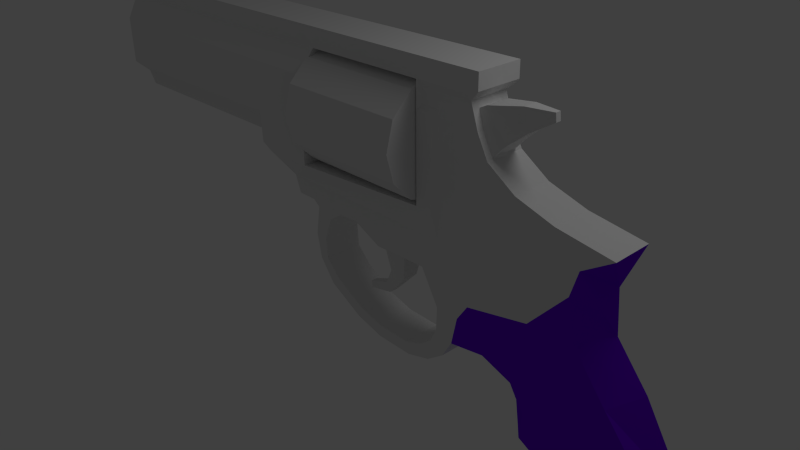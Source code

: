 # Source: MP412_REX.blend  (saved by Blender 2.63.0; exported with 4.5.12 LTS)
import bpy
from mathutils import Matrix  # noqa: F401  (used for matrix-valued properties, if any)

bpy.ops.wm.read_factory_settings(use_empty=True)
scene = bpy.context.scene
scene.name = 'Scene'

# ---- collections
col_collection_1 = bpy.data.collections.new('Collection 1'); scene.collection.children.link(col_collection_1)

# ---- materials (node trees are filled in below, after node groups)
mat_material_001 = bpy.data.materials.new('Material.001')
mat_material_001.alpha_threshold = 0.0
mat_material_001.use_transparent_shadow = False
mat_material_001.roughness = 0.5
mat_material_001.line_color = (0.0, 0.0, 0.0, 1.0)
mat_material_002 = bpy.data.materials.new('Material.002')
mat_material_002.alpha_threshold = 0.0
mat_material_002.use_transparent_shadow = False
mat_material_002.diffuse_color = (0.1562, 0.0, 0.8, 1.0)
mat_material_002.roughness = 0.5
mat_material_002.line_color = (0.0, 0.0, 0.0, 1.0)

# ---- material node trees

# ---- world
world_world = bpy.data.worlds.new('World'); scene.world = world_world
world_world.color = (0.05088, 0.05088, 0.05088)
world_world.use_sun_shadow = False
world_world.sun_shadow_jitter_overblur = 0.0
world_world.cycles.sampling_method = 'MANUAL'
world_world.cycles.sample_map_resolution = 256

# ---- cameras
cam_camera = bpy.data.cameras.new('Camera')
cam_camera.clip_end = 100.0
cam_camera.lens = 35.0
cam_camera.sensor_width = 32.0
cam_camera.sensor_height = 18.0
cam_camera.ortho_scale = 7.314
cam_camera.dof.focus_distance = 0.0
cam_camera.dof.aperture_fstop = 128.0

# ---- lights
light_lamp = bpy.data.lights.new('Lamp', 'POINT')
light_lamp.transmission_factor = 0.0
light_lamp.cutoff_distance = 30.0
light_lamp.energy = 100.0
light_lamp.shadow_buffer_clip_start = 1.001
light_lamp.shadow_soft_size = 1.0
light_lamp.shadow_maximum_resolution = 0.006
light_lamp.use_absolute_resolution = True
light_lamp.cycles.use_multiple_importance_sampling = False

# ---- meshes
me_cube_003 = bpy.data.meshes.new('Cube.003')
me_cube_003.from_pydata([(-0.1263, -0.1653, -0.1968), (-0.1263, 0.1653, -0.1968), (0.1968, 0.1653, -0.1263), (0.1968, -0.1653, -0.1263), (-0.1968, -0.1653, 0.1263), (-0.1968, 0.1653, 0.1263), (0.1263, 0.1653, 0.1968), (0.1263, -0.1653, 0.1968), (-0.1019, -0.1121, -0.4709), (-0.1019, 0.1121, -0.4709), (0.1158, 0.1121, -0.5245), (0.1158, -0.1121, -0.5245), (-0.2421, -0.06607, -0.7236), (-0.2421, 0.06607, -0.7236), (-0.1818, 0.06607, -0.8411), (-0.1818, -0.06607, -0.8411), (-0.5582, -0.04619, -0.8367), (-0.5582, 0.04619, -0.8367), (-0.5542, 0.04619, -0.929), (-0.5542, -0.04619, -0.929)], [], [(4, 5, 1, 0), (5, 6, 2, 1), (6, 7, 3, 2), (7, 4, 0, 3), (8, 11, 3, 0), (12, 15, 11, 8), (10, 9, 1, 2), (9, 8, 0, 1), (11, 10, 2, 3), (16, 19, 15, 12), (13, 12, 8, 9), (14, 13, 9, 10), (15, 14, 10, 11), (16, 17, 18, 19), (17, 16, 12, 13), (18, 17, 13, 14), (19, 18, 14, 15)])
me_cube_003.use_remesh_preserve_volume = False
me_cube_003.use_remesh_preserve_attributes = False
me_cube_003.use_mirror_vertex_groups = False
me_cube_003.update()
me_cube_002 = bpy.data.meshes.new('Cube.002')
me_cube_002.from_pydata([(0.00234, -0.2042, -0.4185), (0.00234, 0.2042, -0.4185), (0.2958, 0.1595, -0.125), (0.2958, -0.1595, -0.125), (-0.2719, -0.2042, 0.09736), (-0.2719, 0.2042, 0.09736), (0.02377, 0.1595, 0.2412), (0.02377, -0.1595, 0.2412), (0.5185, 0.09492, 0.05418), (0.5185, -0.09492, 0.05418), (0.4413, 0.09492, 0.3145), (0.4413, -0.09492, 0.3145), (0.7926, 0.03537, 0.2201), (0.7926, -0.03537, 0.2201), (0.7827, 0.03537, 0.3208), (0.7827, -0.03537, 0.3208)], [], [(5, 6, 2, 1), (3, 2, 8, 9), (7, 4, 0, 3), (0, 1, 2, 3), (7, 6, 5, 4), (9, 8, 12, 13), (6, 7, 11, 10), (7, 3, 9, 11), (10, 8, 2, 6), (14, 15, 13, 12), (14, 12, 8, 10), (10, 11, 15, 14), (11, 9, 13, 15)])
me_cube_002.use_remesh_preserve_volume = False
me_cube_002.use_remesh_preserve_attributes = False
me_cube_002.use_mirror_vertex_groups = False
me_cube_002.update()
me_circle = bpy.data.meshes.new('Circle')
me_circle.from_pydata([(-0.05375, 0.7403, 3.479e-05), (-0.05375, 0.6411, 0.3702), (-0.05375, 0.3702, 0.6412), (-0.05375, -1.688e-07, 0.7403), (-0.05375, -0.3702, 0.6412), (-0.05375, -0.6411, 0.3702), (-0.05375, -0.7403, 3.47e-05), (-0.05375, -0.6411, -0.3701), (-0.05375, -0.3702, -0.6411), (-0.05375, -2.817e-07, -0.7403), (-0.05375, 0.3702, -0.6411), (-0.05375, 0.6411, -0.3701), (1.728, 0.7403, 3.479e-05), (1.728, 0.6411, 0.3702), (1.728, 0.3702, 0.6412), (1.728, -1.688e-07, 0.7403), (1.728, -0.3702, 0.6412), (1.728, -0.6411, 0.3702), (1.728, -0.7403, 3.47e-05), (1.728, -0.6411, -0.3701), (1.728, -0.3702, -0.6411), (1.728, -2.817e-07, -0.7403), (1.728, 0.3702, -0.6411), (1.728, 0.6411, -0.3701)], [], [(1, 13, 12, 0), (11, 0, 12, 23), (7, 19, 18, 6), (2, 14, 13, 1), (8, 20, 19, 7), (3, 15, 14, 2), (9, 21, 20, 8), (4, 16, 15, 3), (10, 22, 21, 9), (5, 17, 16, 4), (11, 23, 22, 10), (6, 18, 17, 5), (14, 15, 16, 17, 18, 19, 20, 21, 22, 23, 12, 13), (1, 0, 11, 10, 9, 8, 7, 6, 5, 4, 3, 2)])
me_circle.use_remesh_preserve_volume = False
me_circle.use_remesh_preserve_attributes = False
me_circle.use_mirror_vertex_groups = False
me_circle.update()
me_cube_001 = bpy.data.meshes.new('Cube.001')
me_cube_001.from_pydata([(-5.812, 0.4868, 1.45), (-5.812, 0.4868, 2.112), (-5.812, 0.3134, 2.441), (-5.812, -0.3134, 2.441), (-5.812, -0.4868, 2.112), (-5.812, -0.4868, 1.45), (-5.67, -0.3134, 2.671), (-5.753, -0.309, 1.284), (-5.753, 0.309, 1.284), (-5.67, 0.3134, 2.671), (-5.621, -0.309, 1.106), (-5.621, 0.309, 1.106), (1.023, -0.3134, 2.671), (1.023, 0.3134, 2.671), (1.023, -0.3134, 2.465), (1.023, 0.3134, 2.465), (0.9817, -0.3134, 2.413), (0.9817, 0.3134, 2.413), (-1.588, -0.3134, 2.413), (-1.588, 0.3134, 2.413), (-2.555, 0.4868, 1.45), (-1.663, 0.4868, 2.112), (-1.663, -0.4868, 2.112), (-2.555, -0.4868, 1.45), (-1.663, 0.4868, 0.9501), (-1.663, -0.4868, 0.9501), (-2.379, 0.4868, 0.9501), (-2.379, -0.4868, 0.9501), (-2.531, 0.4868, 1.032), (-2.531, -0.4868, 1.032), (-2.599, -0.309, 1.284), (-2.599, 0.309, 1.284), (-2.591, -0.309, 1.106), (-2.591, 0.309, 1.106), (-2.164, -0.2698, 0.609), (-2.164, 0.2698, 0.609), (-5.809, 0.3133, 2.02), (-5.809, 0.2215, 2.242), (-5.809, -3.489e-07, 2.334), (-5.809, -0.2215, 2.242), (-5.809, -0.3133, 2.02), (-5.809, -0.2215, 1.799), (-5.809, -2.473e-07, 1.707), (-5.809, 0.2215, 1.799), (0.4376, -0.2698, 0.609), (0.4376, 0.2698, 0.609), (0.4376, -0.2698, 2.135), (0.4376, 0.2698, 2.135), (0.2029, -0.2698, 2.135), (0.2029, 0.2698, 2.135), (0.2029, -0.2698, 2.34), (0.2029, 0.2698, 2.34), (0.8923, -0.2698, 2.34), (0.8923, 0.2698, 2.34), (0.995, -0.2698, 2.022), (0.995, 0.2698, 2.022), (1.137, -0.2698, 1.743), (1.137, 0.2698, 1.743), (1.513, -0.2698, 1.489), (1.513, 0.2698, 1.489), (2.022, -0.2698, 1.328), (2.022, 0.2698, 1.328), (2.736, -0.2698, 1.215), (2.736, 0.2698, 1.215), (0.1499, -0.3134, 2.413), (0.1499, 0.3134, 2.413), (0.1499, -0.3134, 2.08), (0.1499, 0.3134, 2.08), (0.3797, -0.3134, 2.08), (0.3797, 0.3134, 2.08), (0.3797, -0.3134, 0.941), (0.3797, 0.3134, 0.941), (-2.078, -0.2698, 0.3768), (-2.078, 0.2698, 0.3768), (-1.797, -0.2698, 0.3727), (-1.797, 0.2698, 0.3727), (-1.699, -0.2698, 0.2953), (-1.699, 0.2698, 0.2953), (-1.768, -0.2698, -0.1039), (-1.768, 0.2698, -0.1039), (-1.703, -0.2698, -0.4502), (-1.703, 0.2698, -0.4502), (-1.479, -0.2698, -0.7558), (-1.479, 0.2698, -0.7558), (-0.974, -0.2698, -1.041), (-0.974, 0.2698, -1.041), (-0.5666, -0.2698, -1.159), (-0.5666, 0.2698, -1.159), (-0.041, -0.2698, -1.175), (-0.041, 0.2698, -1.175), (0.2971, -0.2698, -1.082), (0.2971, 0.2698, -1.082), (0.5416, -0.2698, -0.9065), (0.5416, 0.2698, -0.9065), (0.6801, -0.2698, -0.6702), (0.6801, 0.2698, -0.6702), (1.159, -0.2698, -0.5998), (1.159, 0.2698, -0.5998), (1.616, -0.2698, -0.7688), (1.616, 0.2698, -0.7688), (1.778, -0.2698, -1.072), (1.778, 0.2698, -1.072), (1.743, -0.2698, -1.424), (1.743, 0.2698, -1.424), (2.088, -0.2698, -1.578), (2.088, 0.2698, -1.578), (2.363, -0.2698, -1.93), (2.363, 0.2698, -1.93), (2.426, -0.2698, -2.494), (2.426, 0.2698, -2.494), (2.264, -0.2698, -2.81), (2.264, 0.2698, -2.81), (2.243, -0.2698, -3.184), (2.243, 0.2698, -3.184), (2.278, -0.2698, -3.36), (2.278, 0.2698, -3.36), (3.257, -0.2698, -3.289), (3.257, 0.2698, -3.289), (3.637, -0.2698, -3.092), (3.637, 0.2698, -3.092), (3.806, -0.2698, -2.656), (3.806, 0.2698, -2.656), (3.757, -0.2698, -2.029), (3.757, 0.2698, -2.029), (3.496, -0.2698, -1.318), (3.496, 0.2698, -1.318), (2.792, -0.2698, -0.445), (2.792, 0.2698, -0.445), (2.342, -0.2698, 0.1394), (2.342, 0.2698, 0.1394), (2.25, -0.2698, 0.6392), (2.25, 0.2698, 0.6392), (2.349, -0.2698, 0.9701), (2.349, 0.2698, 0.9701), (0.4337, -0.2698, -0.5998), (0.4337, 0.2698, -0.5998), (0.4454, -0.2698, -0.283), (0.4454, 0.2698, -0.283), (0.199, -0.2698, 0.1628), (0.199, 0.2698, 0.1628), (-0.5636, -0.2698, 0.1452), (-0.5636, 0.2698, 0.1452), (-0.9802, -0.2698, 0.3447), (-0.9802, 0.2698, 0.3447), (-1.256, -0.2698, 0.3271), (-1.256, 0.2698, 0.3271), (-1.467, -0.2698, 0.1922), (-1.467, 0.2698, 0.1922), (-1.59, -0.2698, -0.1129), (-1.59, 0.2698, -0.1129), (-1.573, -0.2698, -0.4062), (-1.573, 0.2698, -0.4062), (-1.356, -0.2698, -0.635), (-1.356, 0.2698, -0.635), (-0.9332, -0.2698, -0.8814), (-0.9332, 0.2698, -0.8814), (-0.5636, -0.2698, -0.9929), (-0.5636, 0.2698, -0.9929), (-0.08256, -0.2698, -1.011), (-0.08256, 0.2698, -1.011), (0.1756, -0.2698, -0.9166), (0.1756, 0.2698, -0.9166), (0.3398, -0.2698, -0.7876), (0.3398, 0.2698, -0.7876), (0.7622, -0.2698, -0.2948), (0.7622, 0.2698, -0.2948), (0.9148, -0.2698, -0.07184), (0.9148, 0.2698, -0.07184), (1.754, -0.2698, 0.09829), (1.754, 0.2698, 0.09829), (2.638, 5.96e-08, 0.8047), (2.682, 1.333e-07, 0.2572), (3.088, 2.016e-07, -0.2513), (3.65, 3.297e-07, -1.205), (3.904, 4.367e-07, -2.001), (1.949, 6.088e-07, -3.282), (1.866, 5.51e-07, -2.852), (1.983, 5.156e-07, -2.588), (1.988, 4.722e-07, -2.265), (1.743, 4.124e-07, -1.821), (1.518, 3.763e-07, -1.552), (1.47, 3.277e-07, -1.19), (1.342, 2.981e-07, -0.9699), (1.118, 2.738e-07, -0.789), (0.1499, -0.3134, 0.941), (0.1499, 0.3134, 0.941), (-1.792, 0.3133, 2.02), (-1.792, 0.2215, 2.242), (-1.792, -3.489e-07, 2.334), (-1.792, -0.2215, 2.242), (-1.792, -0.3133, 2.02), (-1.792, -0.2215, 1.799), (-1.792, -2.473e-07, 1.707), (-1.792, 0.2215, 1.799)], [], [(6, 9, 2, 3), (11, 10, 7, 8), (12, 13, 9, 6), (14, 15, 13, 12), (16, 17, 15, 14), (69, 67, 49, 47), (5, 23, 22, 4), (1, 21, 20, 0), (33, 32, 10, 11), (32, 30, 7, 10), (31, 33, 11, 8), (23, 30, 32, 29), (7, 30, 23, 5), (20, 31, 8, 0), (31, 20, 28, 33), (19, 21, 1, 2), (22, 18, 3, 4), (3, 18, 12, 6), (9, 13, 19, 2), (1, 0, 43, 36), (5, 4, 40, 41), (4, 3, 39, 40), (3, 38, 39), (2, 1, 36, 37), (2, 37, 38), (3, 2, 38), (0, 8, 42, 43), (42, 7, 5, 41), (42, 8, 7), (25, 27, 34), (71, 69, 47, 45), (67, 65, 51, 49), (51, 65, 17, 53), (16, 64, 50, 52), (50, 64, 66, 48), (48, 66, 68, 46), (68, 70, 44, 46), (66, 184, 70, 68), (34, 27, 29, 32), (35, 26, 24), (35, 33, 28, 26), (33, 35, 34, 32), (34, 35, 73, 72), (72, 73, 75, 74), (74, 75, 77, 76), (76, 77, 79, 78), (78, 79, 81, 80), (80, 81, 83, 82), (82, 83, 85, 84), (84, 85, 87, 86), (86, 87, 89, 88), (88, 89, 91, 90), (90, 91, 93, 92), (114, 115, 117, 116), (185, 67, 69, 71), (13, 65, 19), (15, 17, 65, 13), (64, 12, 18), (12, 64, 16, 14), (16, 52, 53, 17), (57, 55, 54, 56), (55, 53, 52, 54), (59, 57, 56, 58), (61, 59, 58, 60), (63, 61, 60, 62), (62, 170, 63), (132, 170, 62), (132, 130, 171, 170), (130, 128, 171), (128, 126, 172, 171), (126, 124, 173, 172), (124, 122, 174, 173), (174, 123, 125, 173), (122, 120, 174), (121, 123, 174), (121, 174, 120), (119, 121, 120, 118), (118, 116, 117, 119), (173, 125, 127, 172), (171, 172, 127, 129), (170, 171, 131, 133), (129, 131, 171), (63, 170, 133), (175, 112, 110, 176), (175, 114, 112), (176, 111, 113, 175), (175, 113, 115), (114, 175, 115), (177, 109, 111, 176), (178, 107, 109, 177), (179, 105, 107, 178), (180, 103, 105, 179), (181, 101, 103, 180), (182, 99, 101, 181), (183, 97, 99, 182), (95, 97, 183), (94, 95, 183), (183, 96, 94), (182, 98, 96, 183), (181, 100, 98, 182), (180, 102, 100, 181), (179, 104, 102, 180), (178, 106, 104, 179), (177, 108, 106, 178), (176, 110, 108, 177), (67, 185, 184, 66), (65, 67, 66, 64), (18, 19, 65, 64), (18, 22, 21, 19), (22, 25, 24, 21), (25, 184, 185, 24), (29, 27, 25, 22), (29, 22, 23), (21, 24, 26, 28), (28, 20, 21), (24, 185, 45, 35), (185, 71, 45), (184, 25, 34, 44), (184, 44, 70), (74, 44, 34, 72), (142, 44, 74, 144), (76, 146, 144, 74), (78, 148, 146, 76), (80, 150, 148, 78), (82, 152, 150, 80), (84, 154, 152, 82), (140, 44, 142), (73, 35, 45, 75), (45, 143, 145, 75), (75, 145, 147, 77), (77, 147, 149, 79), (79, 149, 151, 81), (81, 151, 153, 83), (83, 153, 155, 85), (85, 155, 157, 87), (87, 157, 159, 89), (89, 159, 161, 91), (91, 161, 163, 93), (92, 162, 160, 90), (90, 160, 158, 88), (88, 158, 156, 86), (86, 156, 154, 84), (153, 152, 154, 155), (151, 150, 152, 153), (149, 148, 150, 151), (147, 146, 148, 149), (145, 144, 146, 147), (143, 142, 144, 145), (141, 140, 142, 143), (139, 138, 140, 141), (137, 136, 138, 139), (95, 135, 137, 165), (155, 154, 156, 157), (157, 156, 158, 159), (159, 158, 160, 161), (161, 160, 162, 163), (134, 135, 163, 162), (135, 134, 136, 137), (138, 44, 140), (45, 141, 143), (45, 139, 141), (47, 49, 51, 53), (53, 55, 47), (45, 47, 55, 57), (46, 44, 56, 54), (54, 52, 46), (48, 46, 52, 50), (58, 56, 44), (136, 58, 44, 138), (57, 59, 45), (59, 137, 139, 45), (59, 61, 169, 167), (165, 137, 59, 167), (60, 58, 166, 168), (136, 164, 166, 58), (134, 94, 164, 136), (94, 134, 162, 92), (94, 92, 93, 95), (93, 163, 135, 95), (95, 165, 167, 97), (97, 167, 169, 99), (96, 166, 164, 94), (98, 168, 166, 96), (62, 60, 132), (60, 168, 130, 132), (168, 98, 128, 130), (126, 128, 98, 100), (102, 104, 100), (100, 104, 124, 126), (122, 124, 104, 106), (120, 122, 106, 108), (118, 120, 108, 110), (112, 114, 116, 110), (118, 110, 116), (111, 117, 115, 113), (117, 111, 119), (109, 121, 119, 111), (107, 123, 121, 109), (105, 125, 123, 107), (101, 105, 103), (125, 105, 101, 127), (99, 129, 127, 101), (129, 99, 169, 131), (169, 61, 133, 131), (61, 63, 133), (193, 43, 42, 192), (188, 38, 37, 187), (190, 40, 39, 189), (42, 41, 191, 192), (187, 37, 36, 186), (43, 193, 186, 36), (189, 39, 38, 188), (191, 41, 40, 190)])
me_cube_001.polygons.foreach_set('material_index', [0, 0, 0, 0, 0, 0, 0, 0, 0, 0, 0, 0, 0, 0, 0, 0, 0, 0, 0, 0, 0, 0, 0, 0, 0, 0, 0, 0, 0, 0, 0, 0, 0, 0, 0, 0, 0, 0, 0, 0, 0, 0, 0, 0, 0, 0, 0, 0, 0, 0, 0, 0, 0, 1, 0, 0, 0, 0, 0, 0, 0, 0, 0, 0, 0, 1, 1, 1, 1, 1, 1, 1, 1, 1, 1, 1, 1, 1, 1, 1, 1, 1, 1, 1, 1, 1, 1, 1, 1, 1, 1, 1, 1, 1, 1, 1, 1, 1, 1, 1, 1, 1, 1, 1, 1, 0, 0, 0, 0, 0, 0, 0, 0, 0, 0, 0, 0, 0, 0, 0, 0, 0, 0, 0, 0, 0, 0, 0, 0, 0, 0, 0, 0, 0, 0, 0, 0, 0, 0, 0, 0, 0, 0, 0, 0, 0, 0, 0, 0, 0, 0, 0, 0, 0, 0, 0, 0, 0, 0, 0, 0, 0, 0, 0, 0, 0, 0, 0, 0, 0, 0, 0, 0, 0, 0, 0, 0, 0, 0, 1, 1, 1, 1, 0, 0, 1, 1, 1, 1, 1, 1, 1, 1, 1, 1, 1, 1, 1, 1, 1, 1, 1, 1, 0, 0, 0, 0, 0, 0, 0, 0, 0, 0])
me_cube_001.materials.append(mat_material_001)
me_cube_001.materials.append(mat_material_002)
me_cube_001.use_remesh_preserve_volume = False
me_cube_001.use_remesh_preserve_attributes = False
me_cube_001.use_mirror_vertex_groups = False
me_cube_001.update()

# ---- objects
ob_cube_002 = bpy.data.objects.new('Cube.002', me_cube_003)
ob_cube_001 = bpy.data.objects.new('Cube.001', me_cube_002)
ob_circle = bpy.data.objects.new('Circle', me_circle)
ob_cube = bpy.data.objects.new('Cube', me_cube_001)
ob_lamp = bpy.data.objects.new('Lamp', light_lamp)
ob_camera = bpy.data.objects.new('Camera', cam_camera)

# ---- transforms, parenting, visibility, modifiers, constraints
ob_cube_002.location = (0.5575, -2.488e-08, 0.4631)
ob_cube_002.lineart.crease_threshold = 0.0
ob_cube_001.location = (1.946, -3.696e-07, 2.267)
ob_cube_001.lineart.crease_threshold = 0.0
ob_circle.location = (-0.6315, -3.166e-07, 1.889)
ob_circle.lineart.crease_threshold = 0.0
ob_cube.location = (0.9613, -2.943e-08, 0.219)
ob_cube.lineart.crease_threshold = 0.0
ob_lamp.location = (4.076, 1.005, 5.904)
ob_lamp.rotation_euler = (0.6503, 0.05522, 1.866)
ob_lamp.lock_rotations_4d = False
ob_lamp.empty_display_type = 'ARROWS'
ob_lamp.color = (0.0, 0.0, 0.0, 0.0)
ob_lamp.lineart.crease_threshold = 0.0
ob_camera.location = (7.481, -6.508, 5.344)
ob_camera.rotation_euler = (1.109, 0.01082, 0.8149)
ob_camera.lock_rotations_4d = False
ob_camera.empty_display_type = 'ARROWS'
ob_camera.color = (0.0, 0.0, 0.0, 0.0)
ob_camera.display_type = 'WIRE'
ob_camera.lineart.crease_threshold = 0.0

# ---- collection membership
col_collection_1.objects.link(ob_cube_002)
col_collection_1.objects.link(ob_cube_001)
col_collection_1.objects.link(ob_circle)
col_collection_1.objects.link(ob_cube)
col_collection_1.objects.link(ob_lamp)
col_collection_1.objects.link(ob_camera)

# ---- scene / render settings (as saved in the file)
scene.camera = ob_camera
scene.frame_start = 1; scene.frame_end = 1; scene.frame_set(1)
scene.render.engine = 'BLENDER_EEVEE_NEXT'
scene.render.image_settings.color_mode = 'RGB'
scene.render.image_settings.compression = 90
scene.render.resolution_percentage = 50
scene.render.dither_intensity = 0.0
scene.render.bake_margin = 2
scene.render.bake_bias = 0.0
scene.cycles.use_denoising = False
scene.cycles.samples = 10
scene.cycles.sampling_pattern = 'TABULATED_SOBOL'
scene.cycles.light_sampling_threshold = 0.0
scene.cycles.use_adaptive_sampling = False
scene.cycles.use_light_tree = False
scene.cycles.blur_glossy = 0.0
scene.cycles.volume_bounces = 1
scene.cycles.pixel_filter_type = 'GAUSSIAN'
scene.cycles.sample_clamp_indirect = 0.0
scene.view_settings.view_transform = 'Standard'
bpy.context.view_layer.update()
